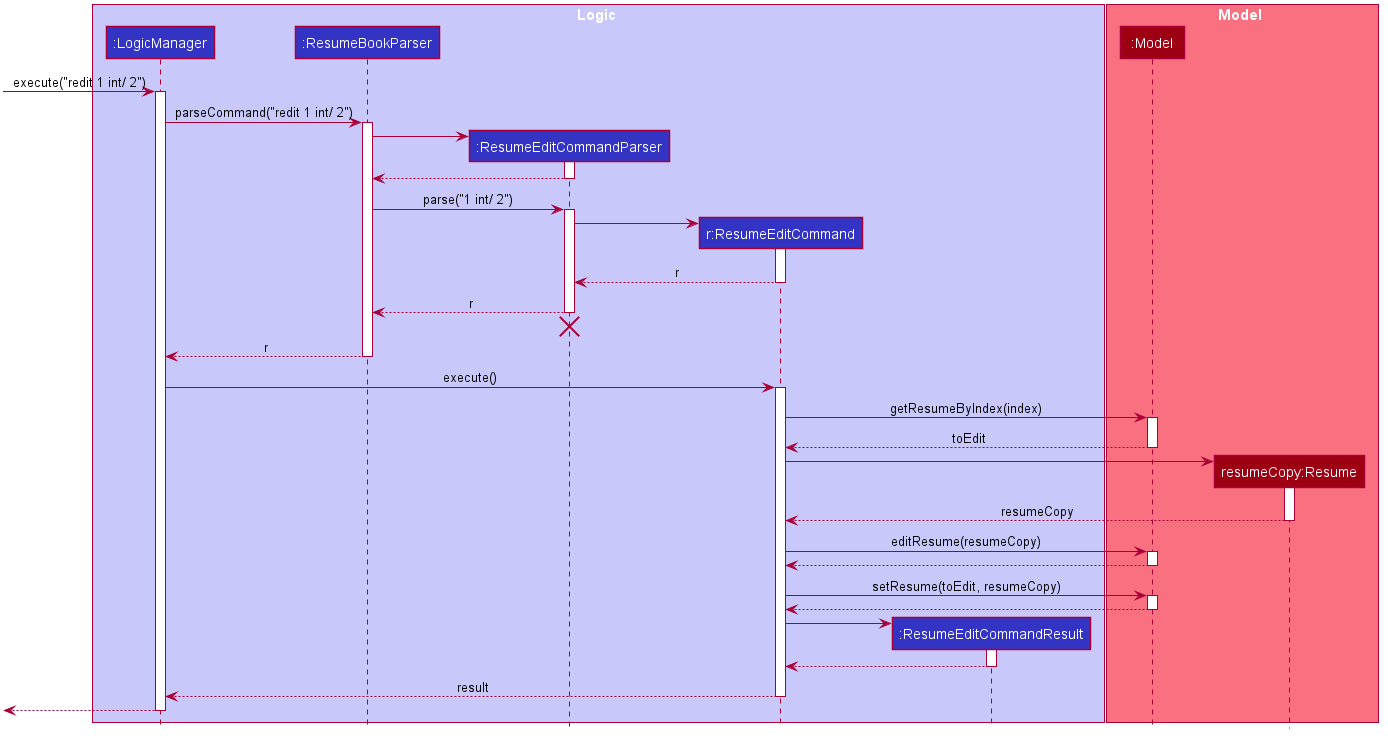

The diagram above was rendered by PlantUML. Its source (embedded in the PNG):
@startuml









skinparam BackgroundColor #DDDDDDD

skinparam Shadowing false

skinparam Class {
    FontColor #FFFFFF
    BorderThickness 1
    BorderColor #FFFFFF
    StereotypeFontColor #FFFFFF
    FontName Arial
}

skinparam Actor {
    BorderColor #000000
    Color #000000
    FontName Arial
}

skinparam Sequence {
    MessageAlign center
    BoxFontSize 15
    BoxPadding 0
    BoxFontColor #FFFFFF
    FontName Arial
}

skinparam Participant {
    FontColor #FFFFFFF
    Padding 20
}

skinparam MinClassWidth 50
skinparam ParticipantPadding 10
skinparam Shadowing false
skinparam DefaultTextAlignment center
skinparam packageStyle Rectangle

hide footbox
hide members
hide circle

box Logic #C8C8FA
participant ":LogicManager" as LogicManager #3333C4
participant ":ResumeBookParser" as ResumeBookParser #3333C4
participant ":ResumeEditCommandParser" as ResumeEditCommandParser #3333C4
participant "r:ResumeEditCommand" as ResumeEditCommand #3333C4
participant ":ResumeEditCommandResult" as ResumeEditCommandResult #3333C4
end box

box Model #F97181
participant ":Model" as Model #9D0012
participant "resumeCopy:Resume" as Resume #9D0012
end box

[-> LogicManager : execute("redit 1 int/ 2")
activate LogicManager

LogicManager -> ResumeBookParser : parseCommand("redit 1 int/ 2")
activate ResumeBookParser

create ResumeEditCommandParser
ResumeBookParser -> ResumeEditCommandParser
activate ResumeEditCommandParser

ResumeEditCommandParser --> ResumeBookParser
deactivate ResumeEditCommandParser

ResumeBookParser -> ResumeEditCommandParser : parse("1 int/ 2")
activate ResumeEditCommandParser

create ResumeEditCommand
ResumeEditCommandParser -> ResumeEditCommand
activate ResumeEditCommand

ResumeEditCommand --> ResumeEditCommandParser : r
deactivate ResumeEditCommand

ResumeEditCommandParser --> ResumeBookParser : r
deactivate ResumeEditCommandParser
ResumeEditCommandParser -[hidden]-> ResumeBookParser
destroy ResumeEditCommandParser

ResumeBookParser --> LogicManager : r
deactivate ResumeBookParser

LogicManager -> ResumeEditCommand : execute()
activate ResumeEditCommand

ResumeEditCommand -> Model : getResumeByIndex(index)
activate Model

Model ---> ResumeEditCommand : toEdit
deactivate Model

create Resume
ResumeEditCommand -> Resume
activate Resume

Resume ---> ResumeEditCommand : resumeCopy
deactivate Resume

ResumeEditCommand -> Model : editResume(resumeCopy)
activate Model

Model ---> ResumeEditCommand
deactivate Model

ResumeEditCommand -> Model : setResume(toEdit, resumeCopy)
activate Model

Model ---> ResumeEditCommand
deactivate Model

create ResumeEditCommandResult
ResumeEditCommand -> ResumeEditCommandResult
activate ResumeEditCommandResult

ResumeEditCommandResult --> ResumeEditCommand
deactivate ResumeEditCommandResult

ResumeEditCommand --> LogicManager : result
deactivate ResumeEditCommand

[<--LogicManager
deactivate LogicManager
@enduml